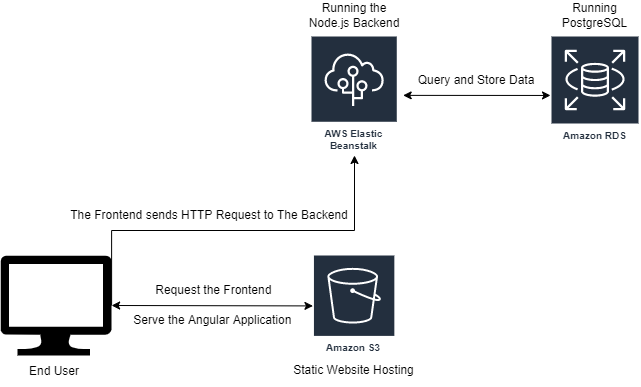

The diagram above was exported from draw.io. Its source (the exported page's mxGraphModel, read from the mxfile embedded in the PNG):
<mxGraphModel dx="964" dy="614" grid="1" gridSize="10" guides="1" tooltips="1" connect="1" arrows="1" fold="1" page="1" pageScale="1" pageWidth="850" pageHeight="1100" math="0" shadow="0">
  <root>
    <mxCell id="0" />
    <mxCell id="1" parent="0" />
    <mxCell id="D_h13YcvNAaWGon_GjbF-15" style="edgeStyle=orthogonalEdgeStyle;orthogonalLoop=1;jettySize=auto;html=1;exitX=1;exitY=0.5;exitDx=0;exitDy=0;exitPerimeter=0;rounded=0;" edge="1" parent="1" source="D_h13YcvNAaWGon_GjbF-1" target="D_h13YcvNAaWGon_GjbF-10">
      <mxGeometry relative="1" as="geometry">
        <Array as="points">
          <mxPoint x="141" y="920" />
          <mxPoint x="384" y="920" />
        </Array>
      </mxGeometry>
    </mxCell>
    <mxCell id="D_h13YcvNAaWGon_GjbF-1" value="" style="verticalLabelPosition=bottom;html=1;verticalAlign=top;align=center;strokeColor=none;fillColor=#000000;shape=mxgraph.azure.computer;pointerEvents=1;rounded=0;" vertex="1" parent="1">
      <mxGeometry x="30" y="945" width="111.11" height="100" as="geometry" />
    </mxCell>
    <mxCell id="D_h13YcvNAaWGon_GjbF-4" value="End User" style="text;html=1;strokeColor=none;fillColor=none;align=center;verticalAlign=middle;whiteSpace=wrap;rounded=0;" vertex="1" parent="1">
      <mxGeometry x="53.55000000000001" y="1046" width="60" height="30" as="geometry" />
    </mxCell>
    <mxCell id="D_h13YcvNAaWGon_GjbF-5" value="Static Website Hosting" style="text;html=1;strokeColor=none;fillColor=none;align=center;verticalAlign=middle;whiteSpace=wrap;rounded=0;" vertex="1" parent="1">
      <mxGeometry x="318.14" y="1045" width="131" height="30" as="geometry" />
    </mxCell>
    <mxCell id="D_h13YcvNAaWGon_GjbF-6" value="Request the Frontend&amp;nbsp;" style="text;html=1;strokeColor=none;fillColor=none;align=center;verticalAlign=middle;whiteSpace=wrap;rounded=0;" vertex="1" parent="1">
      <mxGeometry x="180.00000000000006" y="965" width="130" height="30" as="geometry" />
    </mxCell>
    <mxCell id="D_h13YcvNAaWGon_GjbF-7" value="" style="endArrow=classic;startArrow=classic;html=1;exitX=1;exitY=0.5;exitDx=0;exitDy=0;exitPerimeter=0;rounded=0;" edge="1" parent="1" source="D_h13YcvNAaWGon_GjbF-1" target="D_h13YcvNAaWGon_GjbF-18">
      <mxGeometry width="50" height="50" relative="1" as="geometry">
        <mxPoint x="230" y="1160" as="sourcePoint" />
        <mxPoint x="250" y="1010" as="targetPoint" />
      </mxGeometry>
    </mxCell>
    <mxCell id="D_h13YcvNAaWGon_GjbF-8" value="Serve the Angular Application&amp;nbsp;" style="text;html=1;strokeColor=none;fillColor=none;align=center;verticalAlign=middle;whiteSpace=wrap;rounded=0;" vertex="1" parent="1">
      <mxGeometry x="158.64" y="995" width="170" height="30" as="geometry" />
    </mxCell>
    <mxCell id="D_h13YcvNAaWGon_GjbF-10" value="AWS Elastic Beanstalk" style="outlineConnect=0;fontColor=#232F3E;gradientColor=none;strokeColor=#ffffff;fillColor=#232F3E;dashed=0;verticalLabelPosition=middle;verticalAlign=bottom;align=center;html=1;whiteSpace=wrap;fontSize=10;fontStyle=1;spacing=3;shape=mxgraph.aws4.productIcon;prIcon=mxgraph.aws4.elastic_beanstalk;rounded=0;" vertex="1" parent="1">
      <mxGeometry x="340" y="725" width="87.27" height="120" as="geometry" />
    </mxCell>
    <mxCell id="D_h13YcvNAaWGon_GjbF-12" value="The Frontend sends HTTP Request to The Backend" style="text;html=1;strokeColor=none;fillColor=none;align=center;verticalAlign=middle;whiteSpace=wrap;rounded=0;rotation=0;" vertex="1" parent="1">
      <mxGeometry x="94.00000000000001" y="890" width="290" height="30" as="geometry" />
    </mxCell>
    <mxCell id="D_h13YcvNAaWGon_GjbF-16" value="Running the Node.js Backend" style="text;html=1;strokeColor=none;fillColor=none;align=center;verticalAlign=middle;whiteSpace=wrap;rounded=0;" vertex="1" parent="1">
      <mxGeometry x="328.64" y="690" width="110" height="30" as="geometry" />
    </mxCell>
    <mxCell id="D_h13YcvNAaWGon_GjbF-17" value="Amazon RDS" style="outlineConnect=0;fontColor=#232F3E;gradientColor=none;strokeColor=#ffffff;fillColor=#232F3E;dashed=0;verticalLabelPosition=middle;verticalAlign=bottom;align=center;html=1;whiteSpace=wrap;fontSize=10;fontStyle=1;spacing=3;shape=mxgraph.aws4.productIcon;prIcon=mxgraph.aws4.rds;rounded=0;" vertex="1" parent="1">
      <mxGeometry x="580" y="725" width="89" height="110" as="geometry" />
    </mxCell>
    <mxCell id="D_h13YcvNAaWGon_GjbF-18" value="Amazon S3" style="outlineConnect=0;fontColor=#232F3E;gradientColor=none;strokeColor=#ffffff;fillColor=#232F3E;dashed=0;verticalLabelPosition=middle;verticalAlign=bottom;align=center;html=1;whiteSpace=wrap;fontSize=10;fontStyle=1;spacing=3;shape=mxgraph.aws4.productIcon;prIcon=mxgraph.aws4.s3;rounded=0;" vertex="1" parent="1">
      <mxGeometry x="342.44" y="944" width="82.4" height="103" as="geometry" />
    </mxCell>
    <mxCell id="D_h13YcvNAaWGon_GjbF-19" value="" style="endArrow=classic;startArrow=classic;html=1;exitX=1.062;exitY=0.499;exitDx=0;exitDy=0;exitPerimeter=0;entryX=0;entryY=0.545;entryDx=0;entryDy=0;entryPerimeter=0;" edge="1" parent="1" source="D_h13YcvNAaWGon_GjbF-10" target="D_h13YcvNAaWGon_GjbF-17">
      <mxGeometry width="50" height="50" relative="1" as="geometry">
        <mxPoint x="540" y="790" as="sourcePoint" />
        <mxPoint x="500" y="785" as="targetPoint" />
      </mxGeometry>
    </mxCell>
    <mxCell id="D_h13YcvNAaWGon_GjbF-20" value="Running PostgreSQL" style="text;html=1;strokeColor=none;fillColor=none;align=center;verticalAlign=middle;whiteSpace=wrap;rounded=0;" vertex="1" parent="1">
      <mxGeometry x="594" y="690" width="61" height="30" as="geometry" />
    </mxCell>
    <mxCell id="D_h13YcvNAaWGon_GjbF-22" value="Query and Store Data" style="text;html=1;strokeColor=none;fillColor=none;align=center;verticalAlign=middle;whiteSpace=wrap;rounded=0;" vertex="1" parent="1">
      <mxGeometry x="440.64" y="755" width="130" height="30" as="geometry" />
    </mxCell>
  </root>
</mxGraphModel>